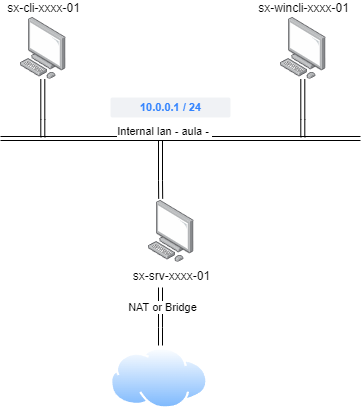

The diagram above was exported from draw.io. Its source (the exported page's mxGraphModel, read from the mxfile embedded in the PNG):
<mxGraphModel dx="1259" dy="666" grid="1" gridSize="10" guides="1" tooltips="1" connect="1" arrows="1" fold="1" page="1" pageScale="1" pageWidth="827" pageHeight="1169" math="0" shadow="0">
  <root>
    <mxCell id="0" />
    <mxCell id="1" parent="0" />
    <mxCell id="2" value="" style="shape=link;html=1;rounded=0;" edge="1" parent="1">
      <mxGeometry width="100" relative="1" as="geometry">
        <mxPoint x="180" y="221" as="sourcePoint" />
        <mxPoint x="540" y="221" as="targetPoint" />
      </mxGeometry>
    </mxCell>
    <mxCell id="3" value="Internal lan - aula -&amp;nbsp;" style="edgeLabel;html=1;align=right;verticalAlign=bottom;resizable=0;points=[];labelPosition=left;verticalLabelPosition=top;" vertex="1" connectable="0" parent="2">
      <mxGeometry x="0.1758" y="-1" relative="1" as="geometry">
        <mxPoint as="offset" />
      </mxGeometry>
    </mxCell>
    <mxCell id="4" value="sx-cli-xxxx-01" style="image;points=[];aspect=fixed;html=1;align=center;shadow=0;dashed=0;image=img/lib/allied_telesis/computer_and_terminals/Personal_Computer.svg;verticalAlign=bottom;labelPosition=center;verticalLabelPosition=top;" vertex="1" parent="1">
      <mxGeometry x="200" y="100" width="45.6" height="61.800000000000004" as="geometry" />
    </mxCell>
    <mxCell id="5" value="sx-wincli-xxxx-01" style="image;points=[];aspect=fixed;html=1;align=center;shadow=0;dashed=0;image=img/lib/allied_telesis/computer_and_terminals/Personal_Computer.svg;labelPosition=center;verticalLabelPosition=top;verticalAlign=bottom;" vertex="1" parent="1">
      <mxGeometry x="460" y="100" width="45.6" height="61.800000000000004" as="geometry" />
    </mxCell>
    <mxCell id="6" value="sx-srv-xxxx-01" style="image;points=[];aspect=fixed;html=1;align=center;shadow=0;dashed=0;image=img/lib/allied_telesis/computer_and_terminals/Personal_Computer.svg;" vertex="1" parent="1">
      <mxGeometry x="328" y="283" width="45.6" height="61.800000000000004" as="geometry" />
    </mxCell>
    <mxCell id="7" value="" style="shape=link;html=1;rounded=0;entryX=0.267;entryY=-0.029;entryDx=0;entryDy=0;entryPerimeter=0;" edge="1" target="6" parent="1">
      <mxGeometry width="100" relative="1" as="geometry">
        <mxPoint x="340" y="223" as="sourcePoint" />
        <mxPoint x="440" y="243" as="targetPoint" />
        <Array as="points">
          <mxPoint x="340" y="263" />
        </Array>
      </mxGeometry>
    </mxCell>
    <mxCell id="8" value="" style="shape=link;html=1;rounded=0;entryX=0.267;entryY=-0.029;entryDx=0;entryDy=0;entryPerimeter=0;" edge="1" parent="1">
      <mxGeometry width="100" relative="1" as="geometry">
        <mxPoint x="222.3" y="161.8" as="sourcePoint" />
        <mxPoint x="222.3" y="219.8" as="targetPoint" />
        <Array as="points">
          <mxPoint x="222.3" y="201.8" />
        </Array>
      </mxGeometry>
    </mxCell>
    <mxCell id="9" value="" style="shape=link;html=1;rounded=0;entryX=0.267;entryY=-0.029;entryDx=0;entryDy=0;entryPerimeter=0;" edge="1" parent="1">
      <mxGeometry width="100" relative="1" as="geometry">
        <mxPoint x="482.3" y="161.8" as="sourcePoint" />
        <mxPoint x="482.3" y="219.8" as="targetPoint" />
        <Array as="points">
          <mxPoint x="482.3" y="201.8" />
        </Array>
      </mxGeometry>
    </mxCell>
    <mxCell id="10" value="" style="image;aspect=fixed;perimeter=ellipsePerimeter;html=1;align=center;shadow=0;dashed=0;spacingTop=3;image=img/lib/active_directory/internet_cloud.svg;" vertex="1" parent="1">
      <mxGeometry x="290" y="430" width="97.62" height="61.5" as="geometry" />
    </mxCell>
    <mxCell id="11" value="" style="shape=link;html=1;rounded=0;entryX=0.267;entryY=-0.029;entryDx=0;entryDy=0;entryPerimeter=0;" edge="1" parent="1">
      <mxGeometry width="100" relative="1" as="geometry">
        <mxPoint x="340" y="370" as="sourcePoint" />
        <mxPoint x="340" y="428" as="targetPoint" />
        <Array as="points">
          <mxPoint x="340" y="410" />
        </Array>
      </mxGeometry>
    </mxCell>
    <mxCell id="12" value="NAT or Bridge" style="edgeLabel;html=1;align=center;verticalAlign=middle;resizable=0;points=[];" vertex="1" connectable="0" parent="11">
      <mxGeometry x="-0.3291" y="1" relative="1" as="geometry">
        <mxPoint as="offset" />
      </mxGeometry>
    </mxCell>
    <mxCell id="13" value="10.0.0.1 / 24" style="dashed=0;html=1;fillColor=#F0F2F5;strokeColor=none;align=center;rounded=1;arcSize=10;fontColor=#3384FF;fontStyle=1;fontSize=11;shadow=0" vertex="1" parent="1">
      <mxGeometry x="290" y="180" width="120" height="20" as="geometry" />
    </mxCell>
  </root>
</mxGraphModel>